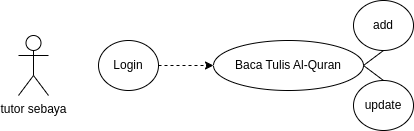

The diagram above was exported from draw.io. Its source (the exported page's mxGraphModel, read from the mxfile embedded in the PNG):
<mxGraphModel dx="880" dy="494" grid="1" gridSize="10" guides="1" tooltips="1" connect="1" arrows="1" fold="1" page="1" pageScale="1" pageWidth="850" pageHeight="1100" math="0" shadow="0">
  <root>
    <mxCell id="0" />
    <mxCell id="1" parent="0" />
    <mxCell id="2" value="" style="group" vertex="1" connectable="0" parent="1">
      <mxGeometry x="130" y="860" width="395" height="130" as="geometry" />
    </mxCell>
    <mxCell id="3" value="tutor sebaya&lt;br&gt;" style="shape=umlActor;verticalLabelPosition=bottom;verticalAlign=top;html=1;outlineConnect=0;rounded=1;" vertex="1" parent="2">
      <mxGeometry y="35" width="30" height="60" as="geometry" />
    </mxCell>
    <mxCell id="4" value="Baca Tulis Al-Quran" style="ellipse;whiteSpace=wrap;html=1;rounded=1;" vertex="1" parent="2">
      <mxGeometry x="195" y="40" width="150" height="50" as="geometry" />
    </mxCell>
    <mxCell id="5" value="update" style="ellipse;whiteSpace=wrap;html=1;rounded=1;" vertex="1" parent="2">
      <mxGeometry x="335" y="80" width="60" height="50" as="geometry" />
    </mxCell>
    <mxCell id="6" value="" style="endArrow=none;html=1;rounded=1;exitX=0.5;exitY=0;exitDx=0;exitDy=0;entryX=1;entryY=0.5;entryDx=0;entryDy=0;" edge="1" parent="2" source="5" target="4">
      <mxGeometry width="50" height="50" relative="1" as="geometry">
        <mxPoint x="295" y="120" as="sourcePoint" />
        <mxPoint x="335" y="70" as="targetPoint" />
      </mxGeometry>
    </mxCell>
    <mxCell id="7" value="add" style="ellipse;whiteSpace=wrap;html=1;rounded=1;" vertex="1" parent="2">
      <mxGeometry x="335" width="60" height="50" as="geometry" />
    </mxCell>
    <mxCell id="8" value="" style="endArrow=none;html=1;rounded=1;exitX=0.5;exitY=1;exitDx=0;exitDy=0;entryX=1;entryY=0.5;entryDx=0;entryDy=0;" edge="1" parent="2" source="7" target="4">
      <mxGeometry width="50" height="50" relative="1" as="geometry">
        <mxPoint x="420" y="90" as="sourcePoint" />
        <mxPoint x="355" y="75" as="targetPoint" />
      </mxGeometry>
    </mxCell>
    <mxCell id="9" style="edgeStyle=orthogonalEdgeStyle;rounded=1;orthogonalLoop=1;jettySize=auto;html=1;exitX=1;exitY=0.5;exitDx=0;exitDy=0;entryX=0;entryY=0.5;entryDx=0;entryDy=0;dashed=1;" edge="1" parent="2" source="10" target="4">
      <mxGeometry relative="1" as="geometry" />
    </mxCell>
    <mxCell id="10" value="Login" style="ellipse;whiteSpace=wrap;html=1;rounded=1;" vertex="1" parent="2">
      <mxGeometry x="80" y="40" width="60" height="50" as="geometry" />
    </mxCell>
  </root>
</mxGraphModel>